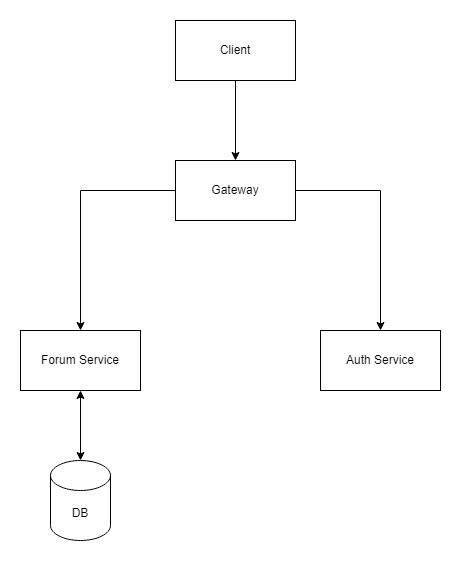

The diagram above was exported from draw.io. Its source (the exported page's mxGraphModel, read from the mxfile embedded in the PNG):
<mxGraphModel dx="1050" dy="541" grid="1" gridSize="10" guides="1" tooltips="1" connect="1" arrows="1" fold="1" page="1" pageScale="1" pageWidth="850" pageHeight="1100" math="0" shadow="0">
  <root>
    <mxCell id="0" />
    <mxCell id="1" parent="0" />
    <mxCell id="KuTsTArdw9BlSH58Eefz-4" style="edgeStyle=orthogonalEdgeStyle;rounded=0;orthogonalLoop=1;jettySize=auto;html=1;entryX=0.5;entryY=0;entryDx=0;entryDy=0;" parent="1" source="KuTsTArdw9BlSH58Eefz-1" target="KuTsTArdw9BlSH58Eefz-2" edge="1">
      <mxGeometry relative="1" as="geometry" />
    </mxCell>
    <mxCell id="KuTsTArdw9BlSH58Eefz-1" value="Client" style="rounded=0;whiteSpace=wrap;html=1;" parent="1" vertex="1">
      <mxGeometry x="365" y="210" width="120" height="60" as="geometry" />
    </mxCell>
    <mxCell id="KuTsTArdw9BlSH58Eefz-5" style="edgeStyle=orthogonalEdgeStyle;rounded=0;orthogonalLoop=1;jettySize=auto;html=1;" parent="1" source="KuTsTArdw9BlSH58Eefz-2" target="KuTsTArdw9BlSH58Eefz-3" edge="1">
      <mxGeometry relative="1" as="geometry" />
    </mxCell>
    <mxCell id="KuTsTArdw9BlSH58Eefz-9" style="edgeStyle=orthogonalEdgeStyle;rounded=0;orthogonalLoop=1;jettySize=auto;html=1;startArrow=none;startFill=0;" parent="1" source="KuTsTArdw9BlSH58Eefz-2" target="KuTsTArdw9BlSH58Eefz-6" edge="1">
      <mxGeometry relative="1" as="geometry" />
    </mxCell>
    <mxCell id="KuTsTArdw9BlSH58Eefz-2" value="Gateway" style="rounded=0;whiteSpace=wrap;html=1;" parent="1" vertex="1">
      <mxGeometry x="365" y="350" width="120" height="60" as="geometry" />
    </mxCell>
    <mxCell id="KuTsTArdw9BlSH58Eefz-3" value="Auth Service" style="rounded=0;whiteSpace=wrap;html=1;" parent="1" vertex="1">
      <mxGeometry x="510" y="520" width="120" height="60" as="geometry" />
    </mxCell>
    <mxCell id="KuTsTArdw9BlSH58Eefz-8" style="edgeStyle=orthogonalEdgeStyle;rounded=0;orthogonalLoop=1;jettySize=auto;html=1;startArrow=classic;startFill=1;" parent="1" source="KuTsTArdw9BlSH58Eefz-6" target="KuTsTArdw9BlSH58Eefz-7" edge="1">
      <mxGeometry relative="1" as="geometry" />
    </mxCell>
    <mxCell id="KuTsTArdw9BlSH58Eefz-6" value="Forum Service" style="rounded=0;whiteSpace=wrap;html=1;" parent="1" vertex="1">
      <mxGeometry x="210" y="520" width="120" height="60" as="geometry" />
    </mxCell>
    <mxCell id="KuTsTArdw9BlSH58Eefz-7" value="DB" style="shape=cylinder3;whiteSpace=wrap;html=1;boundedLbl=1;backgroundOutline=1;size=15;" parent="1" vertex="1">
      <mxGeometry x="240" y="650" width="60" height="80" as="geometry" />
    </mxCell>
  </root>
</mxGraphModel>